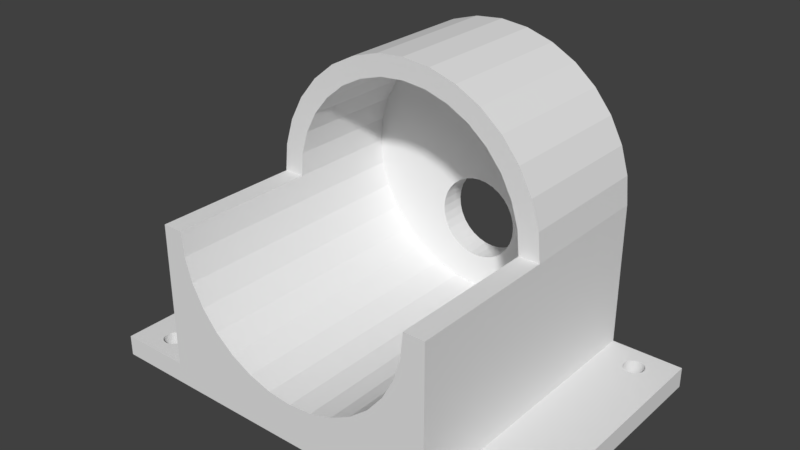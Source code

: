 # Source: motor-mount.blend  (saved by Blender 2.77.0; exported with 4.5.12 LTS)
import bpy
from mathutils import Matrix  # noqa: F401  (used for matrix-valued properties, if any)

bpy.ops.wm.read_factory_settings(use_empty=True)
scene = bpy.context.scene
scene.name = 'Scene'

# ---- collections
col_collection_1 = bpy.data.collections.new('Collection 1'); scene.collection.children.link(col_collection_1)

# ---- world
world_world = bpy.data.worlds.new('World'); scene.world = world_world
world_world.color = (0.05088, 0.05088, 0.05088)
world_world.use_sun_shadow = False
world_world.sun_shadow_jitter_overblur = 0.0
world_world.cycles.sampling_method = 'MANUAL'

# ---- meshes
me_circle = bpy.data.meshes.new('Circle')
me_circle.from_pydata([(-0.4167, 3.576e-07, 1.624), (-0.5303, 2.98e-07, 1.53), (-0.7356, 2.98e-07, 1.146), (-0.75, 2.868e-07, 1.0), (-0.7356, 2.831e-07, 0.8537), (-0.6929, 2.682e-07, 0.713), (-0.6236, 2.682e-07, 0.5833), (-0.5303, 2.384e-07, 0.4697), (-0.287, 2.384e-07, 0.3071), (-0.1463, 2.384e-07, 0.2644), (2.12e-07, 2.384e-07, 0.25), (0.1463, 2.384e-07, 0.2644), (0.287, 2.384e-07, 0.3071), (0.4167, 2.384e-07, 0.3764), (0.5303, 2.384e-07, 0.4697), (0.6236, 2.682e-07, 0.5833), (0.6929, 2.682e-07, 0.713), (0.75, 2.868e-07, 1.0), (0.7356, 2.98e-07, 1.146), (0.6929, 2.98e-07, 1.287), (0.6236, 3.278e-07, 1.417), (0.5303, 2.98e-07, 1.53), (0.4167, 3.576e-07, 1.624), (0.287, 3.576e-07, 1.693), (0.1463, 3.576e-07, 1.736), (-8.638e-08, 3.278e-07, 0.95), (-0.04877, 3.278e-07, 0.9452), (-0.09567, 3.278e-07, 0.931), (-0.1389, 3.129e-07, 0.9079), (-0.1768, 3.129e-07, 0.8768), (-0.2079, 3.129e-07, 0.8389), (-0.231, 3.129e-07, 0.7957), (-0.2452, 3.092e-07, 0.7488), (-0.25, 3.041e-07, 0.7), (-0.2452, 3.017e-07, 0.6512), (-0.231, 2.98e-07, 0.6043), (-0.2079, 2.98e-07, 0.5611), (-0.1768, 2.98e-07, 0.5232), (-0.1389, 2.831e-07, 0.4921), (-0.09567, 2.831e-07, 0.469), (-0.04877, 2.831e-07, 0.4548), (-4.92e-09, 2.98e-07, 0.45), (0.04877, 2.831e-07, 0.4548), (0.09567, 2.831e-07, 0.469), (0.1389, 2.831e-07, 0.4921), (0.1768, 2.98e-07, 0.5232), (0.2079, 2.98e-07, 0.5611), (0.231, 2.98e-07, 0.6043), (0.2452, 3.017e-07, 0.6512), (0.25, 3.041e-07, 0.7), (0.2452, 3.092e-07, 0.7488), (0.231, 3.129e-07, 0.7957), (0.2079, 3.129e-07, 0.8389), (0.1768, 3.129e-07, 0.8768), (0.1389, 3.129e-07, 0.9079), (0.09567, 3.278e-07, 0.931), (0.04877, 3.278e-07, 0.9452), (-2.98e-08, 3.278e-07, 1.75), (-0.1463, 3.278e-07, 1.736), (-0.287, 3.278e-07, 1.693), (-0.6236, 2.831e-07, 1.417), (-0.6929, 2.831e-07, 1.287), (-0.4167, 1.937e-07, 0.3764), (0.7356, 2.496e-07, 0.8537), (-0.231, 0.16, 0.7957), (-0.2079, 0.16, 0.8389), (-0.1768, 0.16, 0.8768), (-0.1389, 0.16, 0.9079), (-0.09567, 0.16, 0.931), (-0.04877, 0.16, 0.9452), (-8.638e-08, 0.16, 0.95), (0.1463, 0.16, 1.736), (0.287, 0.16, 1.693), (0.4167, 0.16, 1.624), (0.5303, 0.16, 1.53), (0.6236, 0.16, 1.417), (0.6929, 0.16, 1.287), (0.7356, 0.16, 1.146), (0.75, 0.16, 1.0), (0.6929, 0.16, 0.713), (0.6236, 0.16, 0.5833), (0.5303, 0.16, 0.4697), (0.4167, 0.16, 0.3764), (0.287, 0.16, 0.3071), (0.1463, 0.16, 0.2644), (2.12e-07, 0.16, 0.25), (-0.1463, 0.16, 0.2644), (-0.287, 0.16, 0.3071), (-0.5303, 0.16, 0.4697), (-0.6236, 0.16, 0.5833), (-0.6929, 0.16, 0.713), (-0.7356, 0.16, 0.8537), (-0.75, 0.16, 1.0), (-0.7356, 0.16, 1.146), (-0.5303, 0.16, 1.53), (-0.4167, 0.16, 1.624), (0.7356, -0.7, 0.8537), (0.1707, -1.6, 0.1418), (0.3348, -1.6, 0.1916), (0.4861, -1.6, 0.2725), (0.6187, -1.6, 0.3813), (0.8084, -1.6, 0.6652), (0.7275, -1.6, 0.5139), (-0.875, -1.6, 1.0), (-0.8582, -1.6, 0.8293), (-0.875, 2.98e-07, 1.0), (-0.8582, 3.111e-07, 1.171), (-0.8084, 3.241e-07, 1.335), (-0.7275, 3.502e-07, 1.486), (-0.6187, 3.502e-07, 1.619), (-0.4167, -0.7, 0.3764), (-0.6929, -0.7, 1.287), (-0.6236, -0.7, 1.417), (-0.287, -0.7, 1.693), (-0.2452, 0.16, 0.7488), (-0.25, 0.16, 0.7), (-0.2452, 0.16, 0.6512), (-0.231, 0.16, 0.6043), (-0.2079, 0.16, 0.5611), (-0.1768, 0.16, 0.5232), (-0.1389, 0.16, 0.4921), (-0.09567, 0.16, 0.469), (-0.04877, 0.16, 0.4548), (-4.92e-09, 0.16, 0.45), (0.04877, 0.16, 0.4548), (0.09567, 0.16, 0.469), (0.1389, 0.16, 0.4921), (0.1768, 0.16, 0.5232), (0.2079, 0.16, 0.5611), (0.231, 0.16, 0.6043), (0.2452, 0.16, 0.6512), (0.25, 0.16, 0.7), (0.2452, 0.16, 0.7488), (0.231, 0.16, 0.7957), (0.2079, 0.16, 0.8389), (0.1768, 0.16, 0.8768), (0.1389, 0.16, 0.9079), (0.09567, 0.16, 0.931), (0.04877, 0.16, 0.9452), (-2.98e-08, 0.16, 1.75), (-0.1463, 0.16, 1.736), (-0.287, 0.16, 1.693), (-0.6236, 0.16, 1.417), (-0.6929, 0.16, 1.287), (-0.4167, 0.16, 0.3764), (0.7356, 0.16, 0.8537), (-0.8084, -1.6, 0.6652), (-0.1463, -0.7, 1.736), (-2.98e-08, -0.7, 1.75), (0.1463, -0.7, 1.736), (0.287, -0.7, 1.693), (0.4167, -0.7, 1.624), (0.5303, -0.7, 1.53), (0.6236, -0.7, 1.417), (0.6929, -0.7, 1.287), (0.7356, -0.7, 1.146), (0.75, -0.7, 1.0), (0.6929, -0.7, 0.713), (0.6236, -0.7, 0.5833), (0.5303, -0.7, 0.4697), (0.4167, -0.7, 0.3764), (-0.4861, 3.576e-07, 1.728), (0.287, -0.7, 0.3071), (0.1463, -0.7, 0.2644), (2.12e-07, -0.7, 0.25), (-0.1463, -0.7, 0.2644), (-0.287, -0.7, 0.3071), (-0.5303, -0.7, 0.4697), (0.8582, 3.111e-07, 1.171), (-0.6236, -0.7, 0.5833), (-0.6929, -0.7, 0.713), (-0.7275, -1.6, 0.5139), (-0.7356, -0.7, 0.8537), (-0.6187, -1.6, 0.3813), (-0.4861, -1.6, 0.2725), (-0.3348, -1.6, 0.1916), (-0.1707, -1.6, 0.1418), (0.875, 2.906e-07, 1.0), (-0.75, -0.7, 1.0), (0.8084, 2.98e-07, 1.335), (0.7275, 3.278e-07, 1.486), (0.6187, 2.98e-07, 1.619), (0.4861, 3.576e-07, 1.728), (0.3348, 3.576e-07, 1.808), (0.1707, 3.576e-07, 1.858), (-1.599e-08, 3.278e-07, 1.875), (-0.1707, 3.278e-07, 1.858), (-0.3348, 3.278e-07, 1.808), (-0.7356, -0.7, 1.146), (-0.5303, -0.7, 1.53), (-0.4167, -0.7, 1.624), (2.258e-07, -1.6, 0.125), (0.1707, 0.16, 1.858), (0.3348, 0.16, 1.808), (0.4861, 0.16, 1.728), (0.6187, 0.16, 1.619), (0.7275, 0.16, 1.486), (0.8084, 0.16, 1.335), (0.8582, 0.16, 1.171), (0.875, 0.16, 1.0), (0.8084, 0.16, 0.6652), (0.7275, 0.16, 0.5139), (0.6187, 0.16, 0.3813), (0.4861, 0.16, 0.2725), (0.3348, 0.16, 0.1916), (0.1707, 0.16, 0.1418), (1.312, -0.7, 0.125), (-0.1707, 0.16, 0.1418), (-0.3348, 0.16, 0.1916), (-0.6187, 0.16, 0.3813), (-0.7275, 0.16, 0.5139), (-0.8084, 0.16, 0.6652), (-0.8582, 0.16, 0.8293), (-0.875, 0.16, 1.0), (-0.8582, 0.16, 1.171), (-0.6187, 0.16, 1.619), (-0.4861, 0.16, 1.728), (-1.599e-08, 0.16, 1.875), (-0.1707, 0.16, 1.858), (-0.3348, 0.16, 1.808), (-0.7275, 0.16, 1.486), (-0.8084, 0.16, 1.335), (-0.4861, 0.16, 0.2725), (0.8582, 0.16, 0.8293), (0.8582, 0.16, 0.125), (-0.875, -0.7, 0.125), (-0.3348, 0.16, 0.125), (-0.6187, 0.16, 0.125), (-0.7275, 0.16, 0.125), (-0.8084, 0.16, 0.125), (-0.8582, 0.16, 0.125), (0.875, -0.7, 0.125), (-0.875, -0.7, 1.0), (-0.8582, -0.7, 1.171), (-0.8084, -0.7, 1.335), (-0.7275, -0.7, 1.486), (-0.6187, -0.7, 1.619), (0.8084, 0.16, 0.125), (-0.4861, -0.7, 1.728), (0.8582, -0.7, 1.171), (0.7275, 0.16, 0.125), (0.6187, 0.16, 0.125), (-0.4861, 0.16, 0.125), (0.875, 2.98e-07, 0.125), (0.4861, 0.16, 0.125), (0.875, -0.7, 1.0), (0.8084, -0.7, 1.335), (0.7275, -0.7, 1.486), (0.6187, -0.7, 1.619), (0.4861, -0.7, 1.728), (0.3348, -0.7, 1.808), (0.1707, -0.7, 1.858), (-1.599e-08, -0.7, 1.875), (-0.1707, -0.7, 1.858), (-0.3348, -0.7, 1.808), (0.3348, 0.16, 0.125), (2.258e-07, 2.384e-07, 0.0), (-0.1707, 2.384e-07, 0.0), (-0.3348, 2.384e-07, 0.0), (-0.4861, 2.384e-07, 0.0), (-0.6187, 2.384e-07, 0.0), (-0.7275, 2.384e-07, 0.0), (-0.8084, 2.682e-07, 0.0), (-0.8582, 2.831e-07, 0.0), (-0.875, 2.98e-07, 0.0), (0.7275, 2.682e-07, 0.0), (0.8084, 2.682e-07, 0.0), (0.6187, 2.384e-07, 0.0), (0.4861, 2.384e-07, 0.0), (0.3348, 2.384e-07, 0.0), (0.1707, 2.384e-07, 0.0), (0.875, 2.98e-07, 0.0), (0.8582, 2.384e-07, 0.0), (0.875, 0.16, 0.0), (0.8084, 0.16, 0.0), (0.7275, 0.16, 0.0), (0.6187, 0.16, 0.0), (0.4861, 0.16, 0.0), (0.3348, 0.16, 0.0), (0.1707, 0.16, 0.0), (2.661e-07, 0.16, 0.0), (-0.1707, 0.16, 0.0), (-0.3348, 0.16, 0.0), (-0.6187, 0.16, 0.0), (-0.7275, 0.16, 0.0), (-0.8084, 0.16, 0.0), (-0.8582, 0.16, 0.0), (-0.875, 0.16, 0.0), (-0.4861, 0.16, 0.0), (0.8582, 0.16, 0.0), (2.258e-07, -0.7, 0.0), (-0.1707, -0.7, 0.0), (-0.3348, -0.7, 0.0), (-0.4861, -0.7, 0.0), (-0.6187, -0.7, 0.0), (-0.7275, -0.7, 0.0), (-0.8084, -0.7, 0.0), (-0.8582, -0.7, 0.0), (-0.875, -0.7, 0.0), (0.7275, -0.7, 0.0), (0.8084, -0.7, 0.0), (0.6187, -0.7, 0.0), (0.4861, -0.7, 0.0), (0.3348, -0.7, 0.0), (0.1707, -0.7, 0.0), (0.875, -0.7, 0.0), (0.8582, -0.7, 0.0), (-0.75, -1.6, 1.0), (-0.7356, -1.6, 0.8537), (-0.6929, -1.6, 0.713), (-0.6236, -1.6, 0.5833), (-0.5303, -1.6, 0.4697), (-0.287, -1.6, 0.3071), (-0.1463, -1.6, 0.2644), (2.12e-07, -1.6, 0.25), (0.1463, -1.6, 0.2644), (0.287, -1.6, 0.3071), (0.4167, -1.6, 0.3764), (0.5303, -1.6, 0.4697), (0.6236, -1.6, 0.5833), (0.6929, -1.6, 0.713), (0.75, -1.6, 1.0), (-0.4167, -1.6, 0.3764), (0.7356, -1.6, 0.8537), (0.875, -1.6, 1.0), (0.8582, -1.6, 0.8293), (2.258e-07, -1.6, 0.0), (-0.1707, -1.6, 0.0), (-0.3348, -1.6, 0.0), (-0.4861, -1.6, 0.0), (-0.6187, -1.6, 0.0), (-0.7275, -1.6, 0.0), (-0.8084, -1.6, 0.0), (-0.8582, -1.6, 0.0), (-0.875, -1.6, 0.0), (0.7275, -1.6, 0.0), (0.8084, -1.6, 0.0), (0.6187, -1.6, 0.0), (0.4861, -1.6, 0.0), (0.3348, -1.6, 0.0), (0.1707, -1.6, 0.0), (0.875, -1.6, 0.0), (0.8582, -1.6, 0.0), (0.875, 0.16, 0.125), (-0.1707, 0.16, 0.125), (-0.875, 2.98e-07, 0.125), (-0.875, 0.16, 0.125), (2.661e-07, 0.16, 0.125), (0.1707, 0.16, 0.125), (0.875, -1.6, 0.125), (0.6187, -1.6, 0.125), (0.7275, -1.6, 0.125), (-0.1707, -1.6, 0.125), (0.4861, -1.6, 0.125), (0.3348, -1.6, 0.125), (-0.3348, -1.6, 0.125), (-0.4861, -1.6, 0.125), (0.8582, -1.6, 0.125), (0.8084, -1.6, 0.125), (-0.6187, -1.6, 0.125), (-0.7275, -1.6, 0.125), (0.1707, -1.6, 0.125), (-1.312, -0.7, 0.125), (-0.8084, -1.6, 0.125), (-0.8582, -1.6, 0.125), (-0.875, -1.6, 0.125), (1.312, 2.98e-07, 0.125), (-1.312, 2.98e-07, 0.0), (1.312, 2.98e-07, 0.0), (1.312, 0.16, 0.0), (-1.312, 0.16, 0.0), (-1.312, -0.7, 0.0), (1.312, -0.7, 0.0), (-1.312, -1.6, 0.0), (1.312, -1.6, 0.0), (1.312, 0.16, 0.125), (-1.312, 2.98e-07, 0.125), (-1.312, 0.16, 0.125), (1.312, -1.6, 0.125), (-1.312, -1.6, 0.125), (1.037, 2.98e-07, 0.0), (1.163, 2.98e-07, 0.0), (-1.038, 2.98e-07, 0.125), (-1.163, 2.98e-07, 0.125), (-1.038, 2.98e-07, 0.0), (-1.163, 2.98e-07, 0.0), (1.037, 2.98e-07, 0.125), (1.163, 2.98e-07, 0.125), (-1.056, -0.04419, 9.537e-07), (-1.076, -0.05774, 9.537e-07), (-1.088, -0.0613, 9.537e-07), (-1.1, -0.0625, 9.537e-07), (-1.112, -0.0613, 9.537e-07), (-1.124, -0.05774, 9.537e-07), (-1.135, -0.05197, 9.537e-07), (-1.152, -0.03472, 9.537e-07), (1.1, -1.387, 0.0), (1.112, -1.389, 0.0), (1.124, -1.392, 0.0), (1.135, -1.398, 0.0), (1.144, -1.406, 0.0), (1.152, -1.415, 0.0), (1.158, -1.426, 0.0), (1.161, -1.438, 0.0), (1.163, -1.45, 0.0), (1.161, -1.462, 0.0), (1.158, -1.474, 0.0), (1.152, -1.485, 0.0), (1.144, -1.494, 0.0), (1.135, -1.502, 0.0), (1.124, -1.508, 0.0), (1.112, -1.511, 0.0), (1.1, -1.512, 0.0), (1.088, -1.511, 0.0), (1.076, -1.508, 0.0), (1.065, -1.502, 0.0), (1.056, -1.494, 0.0), (1.048, -1.485, 0.0), (1.039, -1.462, 0.0), (1.037, -1.45, 0.0), (1.039, -1.438, 0.0), (1.042, -1.426, 0.0), (1.048, -1.415, 0.0), (1.056, -1.406, 0.0), (1.065, -1.398, 0.0), (1.076, -1.392, 0.0), (1.088, -1.389, 0.0), (-1.1, 0.0625, 0.125), (-1.088, 0.0613, 0.125), (-1.076, 0.05774, 0.125), (-1.065, 0.05197, 0.125), (-1.056, 0.04419, 0.125), (-1.048, 0.03472, 0.125), (-1.042, 0.02392, 0.125), (-1.039, 0.01219, 0.125), (-1.161, 0.01219, 0.125), (-1.158, 0.02392, 0.125), (-1.152, 0.03472, 0.125), (-1.144, 0.04419, 0.125), (-1.135, 0.05197, 0.125), (-1.124, 0.05774, 0.125), (-1.112, 0.0613, 0.125), (-1.039, -0.01219, 0.125), (-1.042, -0.02392, 0.125), (-1.048, -0.03472, 0.125), (-1.056, -0.04419, 0.125), (-1.065, -0.05197, 0.125), (-1.076, -0.05774, 0.125), (-1.088, -0.0613, 0.125), (-1.1, -0.0625, 0.125), (-1.112, -0.0613, 0.125), (-1.124, -0.05774, 0.125), (-1.135, -0.05197, 0.125), (-1.144, -0.04419, 0.125), (-1.152, -0.03472, 0.125), (-1.158, -0.02392, 0.125), (-1.161, -0.01219, 0.125), (-1.1, -1.387, 0.125), (-1.088, -1.389, 0.125), (-1.076, -1.392, 0.125), (-1.065, -1.398, 0.125), (-1.056, -1.406, 0.125), (-1.048, -1.415, 0.125), (-1.042, -1.426, 0.125), (-1.039, -1.438, 0.125), (-1.038, -1.45, 0.125), (-1.039, -1.462, 0.125), (-1.042, -1.474, 0.125), (-1.048, -1.485, 0.125), (-1.056, -1.494, 0.125), (-1.065, -1.502, 0.125), (-1.076, -1.508, 0.125), (-1.088, -1.511, 0.125), (-1.1, -1.512, 0.125), (-1.112, -1.511, 0.125), (-1.124, -1.508, 0.125), (-1.135, -1.502, 0.125), (-1.144, -1.494, 0.125), (-1.152, -1.485, 0.125), (-1.158, -1.474, 0.125), (-1.161, -1.462, 0.125), (-1.162, -1.45, 0.125), (-1.161, -1.438, 0.125), (-1.158, -1.426, 0.125), (-1.152, -1.415, 0.125), (-1.144, -1.406, 0.125), (-1.135, -1.398, 0.125), (-1.124, -1.392, 0.125), (-1.112, -1.389, 0.125), (1.1, -1.387, 0.125), (1.112, -1.389, 0.125), (1.124, -1.392, 0.125), (1.135, -1.398, 0.125), (1.144, -1.406, 0.125), (1.152, -1.415, 0.125), (1.158, -1.426, 0.125), (1.161, -1.438, 0.125), (1.163, -1.45, 0.125), (1.161, -1.462, 0.125), (1.158, -1.474, 0.125), (1.152, -1.485, 0.125), (1.144, -1.494, 0.125), (1.135, -1.502, 0.125), (1.124, -1.508, 0.125), (1.112, -1.511, 0.125), (1.1, -1.512, 0.125), (1.088, -1.511, 0.125), (1.076, -1.508, 0.125), (1.065, -1.502, 0.125), (1.056, -1.494, 0.125), (1.048, -1.485, 0.125), (1.042, -1.474, 0.125), (1.039, -1.462, 0.125), (1.037, -1.45, 0.125), (1.039, -1.438, 0.125), (1.042, -1.426, 0.125), (1.048, -1.415, 0.125), (1.056, -1.406, 0.125), (1.065, -1.398, 0.125), (1.076, -1.392, 0.125), (1.088, -1.389, 0.125), (-1.1, -1.387, 0.0), (-1.088, -1.389, 0.0), (-1.076, -1.392, 0.0), (-1.065, -1.398, 0.0), (-1.056, -1.406, 0.0), (-1.048, -1.415, 0.0), (-1.039, -1.462, 0.0), (-1.048, -1.485, 0.0), (-1.056, -1.494, 0.0), (-1.065, -1.502, 0.0), (-1.076, -1.508, 0.0), (-1.088, -1.511, 0.0), (-1.1, -1.512, 0.0), (-1.112, -1.511, 0.0), (-1.124, -1.508, 0.0), (-1.135, -1.502, 0.0), (-1.144, -1.494, 0.0), (-1.152, -1.485, 0.0), (-1.158, -1.474, 0.0), (-1.161, -1.462, 0.0), (-1.162, -1.45, 0.0), (-1.161, -1.438, 0.0), (-1.158, -1.426, 0.0), (-1.144, -1.406, 0.0), (-1.135, -1.398, 0.0), (-1.124, -1.392, 0.0), (-1.112, -1.389, 0.0), (1.1, 0.0625, 0.125), (1.112, 0.0613, 0.125), (1.124, 0.05774, 0.125), (1.135, 0.05197, 0.125), (1.144, 0.04419, 0.125), (1.152, 0.03472, 0.125), (1.158, 0.02392, 0.125), (1.161, 0.01219, 0.125), (1.039, 0.01219, 0.125), (1.042, 0.02392, 0.125), (1.048, 0.03472, 0.125), (1.056, 0.04419, 0.125), (1.065, 0.05197, 0.125), (1.076, 0.05774, 0.125), (1.088, 0.0613, 0.125), (1.161, -0.01219, 9.537e-07), (1.158, -0.02392, 9.537e-07), (1.152, -0.03472, 9.537e-07), (1.144, -0.04419, 9.537e-07), (1.135, -0.05197, 9.537e-07), (1.112, -0.0613, 9.537e-07), (1.1, -0.0625, 9.537e-07), (1.088, -0.0613, 9.537e-07), (1.065, -0.05197, 9.537e-07), (1.056, -0.04419, 9.537e-07), (1.048, -0.03472, 9.537e-07), (1.042, -0.02392, 9.537e-07), (1.161, -0.01219, 0.125), (1.158, -0.02392, 0.125), (1.152, -0.03472, 0.125), (1.144, -0.04419, 0.125), (1.135, -0.05197, 0.125), (1.124, -0.05774, 0.125), (1.112, -0.0613, 0.125), (1.1, -0.0625, 0.125), (1.088, -0.0613, 0.125), (1.076, -0.05774, 0.125), (1.065, -0.05197, 0.125), (1.056, -0.04419, 0.125), (1.048, -0.03472, 0.125), (1.042, -0.02392, 0.125), (1.039, -0.01219, 0.125), (1.1, 0.0625, -9.537e-07), (1.112, 0.0613, -9.537e-07), (1.124, 0.05774, -9.537e-07), (1.135, 0.05197, -9.537e-07), (1.144, 0.04419, -9.537e-07), (1.152, 0.03472, -9.537e-07), (1.158, 0.02392, -9.537e-07), (1.161, 0.01219, -9.537e-07), (1.039, 0.01219, -9.537e-07), (1.042, 0.02392, -9.537e-07), (1.048, 0.03472, -9.537e-07), (1.056, 0.04419, -9.537e-07), (1.065, 0.05197, -9.537e-07), (1.076, 0.05774, -9.537e-07), (1.088, 0.0613, -9.537e-07), (-1.1, 0.0625, -9.537e-07), (-1.088, 0.0613, -9.537e-07), (-1.076, 0.05774, -9.537e-07), (-1.065, 0.05197, -9.537e-07), (-1.056, 0.04419, -9.537e-07), (-1.048, 0.03472, -9.537e-07), (-1.042, 0.02392, -9.537e-07), (-1.039, 0.01219, -9.537e-07), (-1.161, 0.01219, -9.537e-07), (-1.158, 0.02392, -9.537e-07), (-1.152, 0.03472, -9.537e-07), (-1.144, 0.04419, -9.537e-07), (-1.135, 0.05197, -9.537e-07), (-1.124, 0.05774, -9.537e-07), (-1.112, 0.0613, -9.537e-07), (-1.039, -0.01219, 9.388e-07), (-1.042, -0.02392, 9.537e-07), (-1.048, -0.03472, 9.388e-07), (-1.065, -0.05197, 9.388e-07), (-1.144, -0.04419, 9.462e-07), (-1.158, -0.02392, 9.537e-07), (-1.161, -0.01219, 9.537e-07), (-1.042, -1.426, 0.0), (-1.039, -1.438, 0.0), (-1.038, -1.45, 0.0), (-1.042, -1.474, 0.0), (-1.152, -1.415, 0.0), (1.042, -1.474, 0.0), (1.124, -0.05774, 9.537e-07), (1.076, -0.05774, 9.537e-07), (1.039, -0.01219, 9.537e-07)], [], [(25, 26, 69, 70), (51, 52, 134, 133), (144, 87, 208, 222), (50, 51, 133, 132), (108, 107, 234, 235), (49, 50, 132, 131), (87, 86, 207, 208), (48, 49, 131, 130), (79, 145, 223, 200), (57, 24, 149, 148), (47, 48, 130, 129), (21, 20, 153, 152), (86, 85, 347, 207), (46, 47, 129, 128), (145, 78, 199, 223), (179, 180, 247, 246), (45, 46, 128, 127), (17, 63, 96, 156), (85, 84, 205, 347), (44, 45, 127, 126), (71, 139, 217, 192), (244, 241, 276, 277), (43, 44, 126, 125), (20, 19, 154, 153), (84, 83, 204, 205), (42, 43, 125, 124), (180, 181, 248, 247), (63, 16, 157, 96), (41, 42, 124, 123), (83, 82, 203, 204), (19, 18, 155, 154), (40, 41, 123, 122), (119, 88, 89, 118), (132, 77, 78, 131), (118, 89, 90, 117), (131, 78, 145, 130), (117, 90, 91, 116), (130, 145, 79, 129), (116, 91, 92, 115), (129, 79, 80, 128), (115, 92, 93, 114), (128, 80, 81, 127), (114, 93, 143, 64), (127, 81, 82, 126), (64, 143, 142, 65), (126, 82, 83, 125), (70, 139, 71, 138), (65, 142, 94, 66), (125, 83, 84, 124), (138, 71, 72, 137), (66, 94, 95, 67), (124, 84, 85, 123), (137, 72, 73, 136), (67, 95, 141, 68), (123, 85, 86, 122), (136, 73, 74, 135), (68, 141, 140, 69), (122, 86, 87, 121), (135, 74, 75, 134), (69, 140, 139, 70), (121, 87, 144, 120), (134, 75, 76, 133), (120, 144, 88, 119), (133, 76, 77, 132), (346, 287, 370, 377), (108, 109, 215, 220), (183, 182, 194, 193), (264, 298, 371, 367, 385, 626, 625, 395, 624, 394, 393, 392, 391, 390, 389, 623, 388, 622, 621, 620, 384), (184, 183, 193, 192), (106, 107, 221, 214), (227, 242, 288, 283), (168, 177, 199, 198), (179, 168, 198, 197), (241, 240, 275, 276), (180, 179, 197, 196), (19, 20, 52, 51), (240, 237, 274, 275), (4, 34, 33, 3), (181, 180, 196, 195), (63, 17, 49, 48), (185, 184, 192, 217), (18, 19, 51, 50), (182, 181, 195, 194), (60, 61, 31, 30), (303, 302, 338, 339), (2, 3, 33, 32), (52, 53, 135, 134), (26, 27, 68, 69), (53, 54, 136, 135), (27, 28, 67, 68), (54, 55, 137, 136), (28, 29, 66, 67), (55, 56, 138, 137), (29, 30, 65, 66), (56, 25, 70, 138), (30, 31, 64, 65), (181, 182, 249, 248), (82, 81, 202, 203), (31, 32, 114, 64), (8, 62, 110, 166), (245, 156, 321, 324), (32, 33, 115, 114), (81, 80, 201, 202), (18, 17, 156, 155), (33, 34, 116, 115), (80, 79, 200, 201), (34, 35, 117, 116), (106, 105, 232, 233), (35, 36, 118, 117), (182, 183, 250, 249), (36, 37, 119, 118), (78, 77, 198, 199), (37, 38, 120, 119), (62, 7, 167, 110), (38, 39, 121, 120), (290, 304, 340, 326), (39, 40, 122, 121), (77, 76, 197, 198), (16, 63, 48, 47), (17, 18, 50, 49), (58, 59, 27, 26), (0, 1, 29, 28), (62, 8, 39, 38), (15, 16, 47, 46), (57, 58, 26, 25), (7, 62, 38, 37), (14, 15, 46, 45), (61, 2, 32, 31), (13, 14, 45, 44), (1, 60, 30, 29), (12, 13, 44, 43), (59, 0, 28, 27), (12, 43, 42, 11), (11, 42, 41, 10), (10, 41, 40, 9), (23, 24, 56, 55), (9, 40, 39, 8), (22, 23, 55, 54), (7, 37, 36, 6), (21, 22, 54, 53), (6, 36, 35, 5), (20, 21, 53, 52), (5, 35, 34, 4), (24, 57, 25, 56), (231, 245, 324, 349), (161, 187, 219, 216), (110, 167, 311, 322), (109, 161, 216, 215), (186, 185, 217, 218), (105, 106, 214, 213), (187, 186, 218, 219), (298, 297, 333, 334), (107, 108, 220, 221), (301, 299, 335, 337), (346, 230, 286, 287), (96, 157, 320, 323), (292, 291, 327, 328), (225, 345, 382, 442, 443, 444, 445, 446, 447, 448, 449, 450, 451, 452, 453, 454, 455, 456, 383, 376, 362), (230, 229, 285, 286), (306, 305, 341, 342), (89, 88, 209, 210), (16, 15, 158, 157), (88, 144, 222, 209), (90, 89, 210, 211), (143, 93, 214, 221), (91, 90, 211, 212), (94, 142, 220, 215), (92, 91, 212, 213), (141, 95, 216, 219), (93, 92, 213, 214), (95, 94, 215, 216), (299, 300, 336, 335), (183, 184, 251, 250), (2, 61, 111, 188), (15, 14, 159, 158), (229, 228, 284, 285), (185, 186, 253, 252), (60, 1, 189, 112), (14, 13, 160, 159), (72, 71, 192, 193), (142, 143, 221, 220), (156, 96, 323, 321), (73, 72, 193, 194), (186, 187, 254, 253), (140, 141, 219, 218), (74, 73, 194, 195), (0, 59, 113, 190), (139, 140, 218, 217), (75, 74, 195, 196), (13, 12, 162, 160), (76, 75, 196, 197), (228, 227, 283, 284), (150, 151, 249, 250), (151, 152, 248, 249), (148, 149, 251, 252), (152, 153, 247, 248), (294, 293, 329, 330), (153, 154, 246, 247), (300, 306, 342, 336), (154, 155, 239, 246), (296, 295, 331, 332), (155, 156, 245, 239), (172, 178, 307, 308), (302, 301, 337, 338), (188, 111, 234, 233), (164, 165, 313, 314), (112, 189, 236, 235), (304, 303, 339, 340), (190, 113, 254, 238), (163, 164, 314, 315), (149, 150, 250, 251), (189, 190, 238, 236), (147, 148, 252, 253), (178, 188, 233, 232), (113, 147, 253, 254), (291, 290, 326, 327), (111, 112, 235, 234), (162, 163, 315, 316), (170, 172, 308, 309), (293, 292, 328, 329), (160, 162, 316, 317), (169, 170, 309, 310), (178, 232, 103, 307), (159, 160, 317, 318), (22, 21, 152, 151), (166, 110, 322, 312), (23, 22, 151, 150), (24, 23, 150, 149), (167, 169, 310, 311), (226, 344, 281, 282), (184, 185, 252, 251), (295, 294, 330, 331), (107, 106, 233, 234), (1, 0, 190, 189), (58, 57, 148, 147), (3, 2, 188, 178), (59, 58, 147, 113), (4, 3, 178, 172), (61, 60, 112, 111), (5, 4, 172, 170), (109, 108, 235, 236), (161, 109, 236, 238), (6, 5, 170, 169), (273, 343, 375, 369), (187, 161, 238, 254), (7, 6, 169, 167), (177, 168, 239, 245), (9, 8, 166, 165), (224, 343, 273, 289), (10, 9, 165, 164), (344, 347, 280, 281), (231, 349, 513, 514, 515, 516, 517, 518, 519, 520, 489, 490, 491, 492, 493, 494, 495, 496, 497, 378, 206), (11, 10, 164, 163), (168, 179, 246, 239), (347, 348, 279, 280), (12, 11, 163, 162), (258, 257, 291, 292), (258, 259, 288, 282), (265, 267, 276, 275), (266, 265, 275, 274), (272, 266, 274, 289), (271, 272, 289, 273), (259, 260, 283, 288), (256, 270, 304, 290), (269, 268, 302, 303), (267, 268, 277, 276), (268, 269, 278, 277), (263, 264, 287, 286), (262, 263, 286, 285), (261, 262, 285, 284), (260, 261, 284, 283), (257, 258, 282, 281), (256, 257, 281, 280), (270, 256, 280, 279), (269, 270, 279, 278), (263, 262, 296, 297), (261, 260, 294, 295), (259, 258, 292, 293), (257, 256, 290, 291), (260, 259, 293, 294), (262, 261, 295, 296), (264, 263, 297, 298), (272, 271, 305, 306), (266, 272, 306, 300), (265, 266, 300, 299), (267, 265, 299, 301), (268, 267, 301, 302), (270, 269, 303, 304), (255, 244, 277, 278), (242, 226, 282, 288), (348, 255, 278, 279), (237, 224, 289, 274), (349, 357, 342, 341), (350, 353, 338, 337), (352, 355, 328, 327), (351, 350, 337, 335), (356, 359, 330, 329), (354, 361, 340, 339), (358, 351, 335, 336), (191, 352, 327, 326), (353, 354, 339, 338), (360, 363, 332, 331), (355, 356, 329, 328), (357, 358, 336, 342), (364, 365, 334, 333), (321, 323, 325, 324), (323, 320, 101, 325), (312, 322, 174, 175), (322, 311, 173, 174), (320, 319, 102, 101), (319, 318, 100, 102), (318, 317, 99, 100), (317, 316, 98, 99), (308, 307, 103, 104), (309, 308, 104, 146), (310, 309, 146, 171), (311, 310, 171, 173), (313, 312, 175, 176), (314, 313, 176, 191), (315, 314, 191, 97), (316, 315, 97, 98), (359, 360, 331, 330), (361, 191, 326, 340), (363, 364, 333, 332), (157, 158, 319, 320), (297, 296, 332, 333), (165, 166, 312, 313), (158, 159, 318, 319), (146, 104, 364, 363), (97, 191, 361), (173, 171, 360, 359), (104, 103, 365, 364), (325, 101, 358, 357), (175, 174, 356, 355), (171, 146, 363, 360), (99, 98, 354, 353), (191, 176, 352), (101, 102, 351, 358), (98, 97, 361, 354), (174, 173, 359, 356), (102, 100, 350, 351), (176, 175, 355, 352), (100, 99, 353, 350), (324, 325, 357, 349), (200, 223, 224, 237), (205, 204, 255, 348), (222, 208, 226, 242), (204, 203, 244, 255), (347, 205, 348), (105, 213, 346, 345), (207, 347, 344), (223, 199, 343, 224), (232, 105, 345, 225), (208, 207, 344, 226), (210, 209, 227, 228), (211, 210, 228, 229), (212, 211, 229, 230), (232, 225, 365, 103), (213, 212, 230, 346), (287, 264, 384, 612, 611, 610, 609, 608, 607, 606, 605, 619, 618, 617, 616, 615, 614, 613, 385, 367, 370), (201, 200, 237, 240), (202, 201, 240, 241), (209, 222, 242, 227), (199, 177, 243, 343), (177, 245, 231, 243), (203, 202, 241, 244), (366, 206, 372, 368), (375, 366, 368, 369), (362, 371, 373, 379), (362, 376, 367, 371), (376, 377, 370, 367), (372, 206, 378, 374), (298, 334, 629, 628, 627, 526, 525, 524, 523, 522, 521, 547, 546, 545, 544, 631, 543, 542, 541, 373, 371), (349, 341, 374, 378), (343, 243, 386, 556, 557, 558, 559, 560, 561, 562, 548, 549, 550, 551, 552, 553, 554, 555, 387, 366, 375), (341, 419, 418, 632, 417, 416, 415, 414, 413, 412, 411, 410, 409, 408, 407, 406, 405, 404, 374), (305, 271, 380, 635, 574, 573, 572, 571, 634, 570, 569, 568, 633, 567, 566, 565, 564, 563, 381, 368, 372), (345, 346, 377, 376, 383, 435, 436, 437, 438, 439, 440, 441, 427, 428, 429, 430, 431, 432, 433, 434, 382), (243, 231, 206, 366, 387, 575, 576, 577, 578, 579, 580, 581, 582, 583, 584, 585, 586, 587, 588, 589, 386), (334, 365, 379, 373), (271, 273, 369, 368, 381, 597, 596, 595, 594, 593, 592, 591, 590, 604, 603, 602, 601, 600, 599, 598, 380), (365, 465, 466, 467, 468, 469, 470, 471, 472, 473, 474, 475, 476, 477, 478, 479, 480, 481, 379), (374, 404, 403, 402, 401, 400, 399, 398, 397, 396, 426, 425, 424, 423, 422, 421, 420, 419, 341, 305, 372), (379, 481, 482, 483, 484, 485, 486, 487, 488, 457, 458, 459, 460, 461, 462, 463, 464, 465, 365, 225, 362), (378, 497, 498, 499, 500, 501, 502, 503, 504, 505, 506, 507, 508, 509, 510, 511, 512, 513, 349), (373, 541, 540, 539, 538, 537, 536, 535, 534, 533, 532, 531, 530, 529, 528, 630, 527, 629, 334), (473, 472, 532, 533), (474, 473, 533, 534), (475, 474, 534, 535), (476, 475, 535, 536), (477, 476, 536, 537), (428, 427, 605, 606), (478, 477, 537, 538), (429, 428, 606, 607), (479, 478, 538, 539), (430, 429, 607, 608), (480, 479, 539, 540), (431, 430, 608, 609), (481, 480, 540, 541), (432, 431, 609, 610), (482, 481, 541, 542), (433, 432, 610, 611), (483, 482, 542, 543), (434, 433, 611, 612), (484, 483, 543, 631), (382, 434, 612, 384), (485, 484, 631, 544), (435, 383, 385, 613), (486, 485, 544, 545), (436, 435, 613, 614), (487, 486, 545, 546), (437, 436, 614, 615), (488, 487, 546, 547), (438, 437, 615, 616), (457, 488, 547, 521), (575, 387, 381, 563), (439, 438, 616, 617), (576, 575, 563, 564), (440, 439, 617, 618), (577, 576, 564, 565), (441, 440, 618, 619), (490, 489, 396, 397), (578, 577, 565, 566), (427, 441, 619, 605), (491, 490, 397, 398), (579, 578, 566, 567), (442, 382, 384, 620), (492, 491, 398, 399), (580, 579, 567, 633), (443, 442, 620, 621), (493, 492, 399, 400), (581, 580, 633, 568), (444, 443, 621, 622), (494, 493, 400, 401), (582, 581, 568, 569), (445, 444, 622, 388), (495, 494, 401, 402), (583, 582, 569, 570), (446, 445, 388, 623), (496, 495, 402, 403), (584, 583, 570, 634), (447, 446, 623, 389), (497, 496, 403, 404), (585, 584, 634, 571), (448, 447, 389, 390), (498, 497, 404, 405), (586, 585, 571, 572), (449, 448, 390, 391), (499, 498, 405, 406), (587, 586, 572, 573), (450, 449, 391, 392), (500, 499, 406, 407), (588, 587, 573, 574), (451, 450, 392, 393), (501, 500, 407, 408), (589, 588, 574, 635), (452, 451, 393, 394), (502, 501, 408, 409), (386, 589, 635, 380), (453, 452, 394, 624), (503, 502, 409, 410), (454, 453, 624, 395), (504, 503, 410, 411), (455, 454, 395, 625), (505, 504, 411, 412), (456, 455, 625, 626), (506, 505, 412, 413), (383, 456, 626, 385), (549, 548, 590, 591), (507, 506, 413, 414), (458, 457, 521, 522), (550, 549, 591, 592), (508, 507, 414, 415), (459, 458, 522, 523), (551, 550, 592, 593), (509, 508, 415, 416), (460, 459, 523, 524), (552, 551, 593, 594), (510, 509, 416, 417), (461, 460, 524, 525), (553, 552, 594, 595), (511, 510, 417, 632), (462, 461, 525, 526), (554, 553, 595, 596), (512, 511, 632, 418), (463, 462, 526, 627), (555, 554, 596, 597), (513, 512, 418, 419), (464, 463, 627, 628), (387, 555, 597, 381), (514, 513, 419, 420), (465, 464, 628, 629), (556, 386, 380, 598), (515, 514, 420, 421), (466, 465, 629, 527), (557, 556, 598, 599), (516, 515, 421, 422), (467, 466, 527, 630), (558, 557, 599, 600), (517, 516, 422, 423), (468, 467, 630, 528), (559, 558, 600, 601), (518, 517, 423, 424), (469, 468, 528, 529), (560, 559, 601, 602), (519, 518, 424, 425), (470, 469, 529, 530), (561, 560, 602, 603), (520, 519, 425, 426), (471, 470, 530, 531), (562, 561, 603, 604), (489, 520, 426, 396), (472, 471, 531, 532), (548, 562, 604, 590)])
me_circle.use_remesh_preserve_volume = False
me_circle.use_remesh_preserve_attributes = False
me_circle.use_mirror_vertex_groups = False
me_circle.update()

# ---- objects
ob_circle = bpy.data.objects.new('Circle', me_circle)

# ---- transforms, parenting, visibility, modifiers, constraints
ob_circle.location = (0.0, 0.0, 0.0)
ob_circle.lineart.crease_threshold = 0.0

# ---- collection membership
col_collection_1.objects.link(ob_circle)

# ---- scene / render settings (as saved in the file)
scene.frame_start = 1; scene.frame_end = 250; scene.frame_set(1)
scene.render.engine = 'BLENDER_EEVEE_NEXT'
scene.render.resolution_percentage = 50
scene.render.dither_intensity = 0.0
scene.cycles.use_denoising = False
scene.cycles.samples = 128
scene.cycles.sampling_pattern = 'TABULATED_SOBOL'
scene.cycles.light_sampling_threshold = 0.0
scene.cycles.use_adaptive_sampling = False
scene.cycles.use_light_tree = False
scene.cycles.blur_glossy = 0.0
scene.cycles.sample_clamp_indirect = 0.0
scene.view_settings.view_transform = 'Standard'
bpy.context.view_layer.update()

# ---- added for rendering (the .blend has no active camera and no usable light): camera, sun
cam_auto = bpy.data.cameras.new('AutoCamera')
cam_auto.lens = 50.0
cam_auto.sensor_width = 36.0
cam_auto.clip_end = 1000.0
ob_auto_camera = bpy.data.objects.new('AutoCamera', cam_auto)
scene.collection.objects.link(ob_auto_camera)
ob_auto_camera.location = (3.39998, -4.79997, 3.65748)
ob_auto_camera.rotation_euler = (1.09748, -7.21219e-08, 0.694738)
scene.camera = ob_auto_camera
light_auto_sun = bpy.data.lights.new('AutoSun', 'SUN')
light_auto_sun.energy = 3.0
light_auto_sun.angle = 0.0523599
ob_auto_sun = bpy.data.objects.new('AutoSun', light_auto_sun)
scene.collection.objects.link(ob_auto_sun)
ob_auto_sun.rotation_euler = (0.872665, 0.174533, 0.523599)
bpy.context.view_layer.update()
